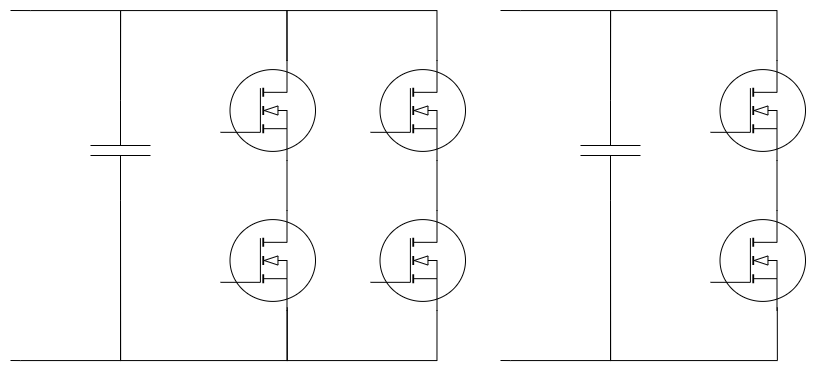

The diagram above was exported from draw.io. Its source (the exported page's mxGraphModel, read from the mxfile embedded in the PNG):
<mxGraphModel dx="1371" dy="815" grid="1" gridSize="10" guides="1" tooltips="1" connect="1" arrows="1" fold="1" page="1" pageScale="1" pageWidth="850" pageHeight="1100" math="0" shadow="0">
  <root>
    <mxCell id="0" />
    <mxCell id="1" parent="0" />
    <mxCell id="khHTVQCWh6nVvEDpskjY-1" parent="1" style="verticalLabelPosition=bottom;shadow=0;dashed=0;align=center;html=1;verticalAlign=top;shape=mxgraph.electrical.mosfets1.mosfet_ic_n;" value="" vertex="1">
      <mxGeometry height="100" width="95" x="380" y="270" as="geometry" />
    </mxCell>
    <mxCell id="khHTVQCWh6nVvEDpskjY-2" parent="1" style="verticalLabelPosition=bottom;shadow=0;dashed=0;align=center;html=1;verticalAlign=top;shape=mxgraph.electrical.mosfets1.mosfet_ic_n;" value="" vertex="1">
      <mxGeometry height="100" width="95" x="380" y="420" as="geometry" />
    </mxCell>
    <mxCell id="khHTVQCWh6nVvEDpskjY-3" edge="1" parent="1" source="khHTVQCWh6nVvEDpskjY-1" style="edgeStyle=orthogonalEdgeStyle;rounded=0;orthogonalLoop=1;jettySize=auto;html=1;exitX=0.7;exitY=1;exitDx=0;exitDy=0;exitPerimeter=0;entryX=0.7;entryY=0;entryDx=0;entryDy=0;entryPerimeter=0;shape=wire;dashed=1;endArrow=none;endFill=0;" target="khHTVQCWh6nVvEDpskjY-2">
      <mxGeometry relative="1" as="geometry" />
    </mxCell>
    <mxCell id="khHTVQCWh6nVvEDpskjY-4" parent="1" style="verticalLabelPosition=bottom;shadow=0;dashed=0;align=center;html=1;verticalAlign=top;shape=mxgraph.electrical.mosfets1.mosfet_ic_n;" value="" vertex="1">
      <mxGeometry height="100" width="95" x="530" y="270" as="geometry" />
    </mxCell>
    <mxCell id="khHTVQCWh6nVvEDpskjY-5" parent="1" style="verticalLabelPosition=bottom;shadow=0;dashed=0;align=center;html=1;verticalAlign=top;shape=mxgraph.electrical.mosfets1.mosfet_ic_n;" value="" vertex="1">
      <mxGeometry height="100" width="95" x="530" y="420" as="geometry" />
    </mxCell>
    <mxCell id="khHTVQCWh6nVvEDpskjY-6" edge="1" parent="1" source="khHTVQCWh6nVvEDpskjY-4" style="edgeStyle=orthogonalEdgeStyle;rounded=0;orthogonalLoop=1;jettySize=auto;html=1;exitX=0.7;exitY=1;exitDx=0;exitDy=0;exitPerimeter=0;entryX=0.7;entryY=0;entryDx=0;entryDy=0;entryPerimeter=0;shape=wire;dashed=1;endArrow=none;endFill=0;" target="khHTVQCWh6nVvEDpskjY-5">
      <mxGeometry relative="1" as="geometry" />
    </mxCell>
    <mxCell id="khHTVQCWh6nVvEDpskjY-9" edge="1" parent="1" source="khHTVQCWh6nVvEDpskjY-2" style="edgeStyle=orthogonalEdgeStyle;rounded=0;orthogonalLoop=1;jettySize=auto;html=1;exitX=0.7;exitY=1;exitDx=0;exitDy=0;exitPerimeter=0;entryX=0.7;entryY=1;entryDx=0;entryDy=0;entryPerimeter=0;endArrow=none;endFill=0;" target="khHTVQCWh6nVvEDpskjY-5">
      <mxGeometry relative="1" as="geometry">
        <Array as="points">
          <mxPoint x="447" y="570" />
          <mxPoint x="597" y="570" />
        </Array>
      </mxGeometry>
    </mxCell>
    <mxCell id="khHTVQCWh6nVvEDpskjY-10" edge="1" parent="1" source="khHTVQCWh6nVvEDpskjY-1" style="edgeStyle=orthogonalEdgeStyle;rounded=0;orthogonalLoop=1;jettySize=auto;html=1;exitX=0.7;exitY=0;exitDx=0;exitDy=0;exitPerimeter=0;entryX=0.7;entryY=0;entryDx=0;entryDy=0;entryPerimeter=0;endArrow=none;endFill=0;" target="khHTVQCWh6nVvEDpskjY-4">
      <mxGeometry relative="1" as="geometry">
        <Array as="points">
          <mxPoint x="447" y="220" />
          <mxPoint x="597" y="220" />
        </Array>
        <mxPoint x="460" y="219.97000000000003" as="sourcePoint" />
        <mxPoint x="610" y="219.97000000000003" as="targetPoint" />
      </mxGeometry>
    </mxCell>
    <mxCell id="khHTVQCWh6nVvEDpskjY-14" edge="1" parent="1" source="khHTVQCWh6nVvEDpskjY-11" style="edgeStyle=orthogonalEdgeStyle;rounded=0;orthogonalLoop=1;jettySize=auto;html=1;exitX=0;exitY=0.5;exitDx=0;exitDy=0;exitPerimeter=0;endArrow=none;endFill=0;">
      <mxGeometry relative="1" as="geometry">
        <Array as="points">
          <mxPoint x="280" y="220" />
          <mxPoint x="190" y="220" />
        </Array>
        <mxPoint x="170" y="220" as="targetPoint" />
      </mxGeometry>
    </mxCell>
    <mxCell id="khHTVQCWh6nVvEDpskjY-15" edge="1" parent="1" source="khHTVQCWh6nVvEDpskjY-11" style="edgeStyle=orthogonalEdgeStyle;rounded=0;orthogonalLoop=1;jettySize=auto;html=1;exitX=1;exitY=0.5;exitDx=0;exitDy=0;exitPerimeter=0;endArrow=none;endFill=0;">
      <mxGeometry relative="1" as="geometry">
        <Array as="points">
          <mxPoint x="280" y="570" />
          <mxPoint x="180" y="570" />
        </Array>
        <mxPoint x="170" y="570" as="targetPoint" />
      </mxGeometry>
    </mxCell>
    <mxCell id="khHTVQCWh6nVvEDpskjY-11" parent="1" style="pointerEvents=1;verticalLabelPosition=bottom;shadow=0;dashed=0;align=center;html=1;verticalAlign=top;shape=mxgraph.electrical.capacitors.capacitor_1;direction=south;" value="" vertex="1">
      <mxGeometry height="100" width="60" x="250" y="310" as="geometry" />
    </mxCell>
    <mxCell id="khHTVQCWh6nVvEDpskjY-12" edge="1" parent="1" source="khHTVQCWh6nVvEDpskjY-11" style="edgeStyle=orthogonalEdgeStyle;rounded=0;orthogonalLoop=1;jettySize=auto;html=1;entryX=0.7;entryY=0;entryDx=0;entryDy=0;entryPerimeter=0;endArrow=none;endFill=0;exitX=0;exitY=0.5;exitDx=0;exitDy=0;exitPerimeter=0;" target="khHTVQCWh6nVvEDpskjY-1">
      <mxGeometry relative="1" as="geometry">
        <Array as="points">
          <mxPoint x="280" y="220" />
          <mxPoint x="446" y="220" />
        </Array>
        <mxPoint x="60" y="220" as="sourcePoint" />
        <mxPoint x="620" y="270" as="targetPoint" />
      </mxGeometry>
    </mxCell>
    <mxCell id="khHTVQCWh6nVvEDpskjY-13" edge="1" parent="1" source="khHTVQCWh6nVvEDpskjY-11" style="edgeStyle=orthogonalEdgeStyle;rounded=0;orthogonalLoop=1;jettySize=auto;html=1;exitX=1;exitY=0.5;exitDx=0;exitDy=0;exitPerimeter=0;endArrow=none;endFill=0;entryX=0.703;entryY=0.969;entryDx=0;entryDy=0;entryPerimeter=0;" target="khHTVQCWh6nVvEDpskjY-2">
      <mxGeometry relative="1" as="geometry">
        <Array as="points">
          <mxPoint x="280" y="570" />
          <mxPoint x="447" y="570" />
        </Array>
        <mxPoint x="270" y="360" as="sourcePoint" />
        <mxPoint x="450" y="520" as="targetPoint" />
      </mxGeometry>
    </mxCell>
    <mxCell id="khHTVQCWh6nVvEDpskjY-16" parent="1" style="verticalLabelPosition=bottom;shadow=0;dashed=0;align=center;html=1;verticalAlign=top;shape=mxgraph.electrical.mosfets1.mosfet_ic_n;" value="" vertex="1">
      <mxGeometry height="100" width="95" x="870" y="270" as="geometry" />
    </mxCell>
    <mxCell id="khHTVQCWh6nVvEDpskjY-17" parent="1" style="verticalLabelPosition=bottom;shadow=0;dashed=0;align=center;html=1;verticalAlign=top;shape=mxgraph.electrical.mosfets1.mosfet_ic_n;" value="" vertex="1">
      <mxGeometry height="100" width="95" x="870" y="420" as="geometry" />
    </mxCell>
    <mxCell id="khHTVQCWh6nVvEDpskjY-18" edge="1" parent="1" source="khHTVQCWh6nVvEDpskjY-16" style="edgeStyle=orthogonalEdgeStyle;rounded=0;orthogonalLoop=1;jettySize=auto;html=1;exitX=0.7;exitY=1;exitDx=0;exitDy=0;exitPerimeter=0;entryX=0.7;entryY=0;entryDx=0;entryDy=0;entryPerimeter=0;shape=wire;dashed=1;endArrow=none;endFill=0;" target="khHTVQCWh6nVvEDpskjY-17">
      <mxGeometry relative="1" as="geometry" />
    </mxCell>
    <mxCell id="khHTVQCWh6nVvEDpskjY-24" edge="1" parent="1" source="khHTVQCWh6nVvEDpskjY-26" style="edgeStyle=orthogonalEdgeStyle;rounded=0;orthogonalLoop=1;jettySize=auto;html=1;exitX=0;exitY=0.5;exitDx=0;exitDy=0;exitPerimeter=0;endArrow=none;endFill=0;">
      <mxGeometry relative="1" as="geometry">
        <Array as="points">
          <mxPoint x="770" y="220" />
          <mxPoint x="680" y="220" />
        </Array>
        <mxPoint x="660" y="220" as="targetPoint" />
      </mxGeometry>
    </mxCell>
    <mxCell id="khHTVQCWh6nVvEDpskjY-25" edge="1" parent="1" source="khHTVQCWh6nVvEDpskjY-26" style="edgeStyle=orthogonalEdgeStyle;rounded=0;orthogonalLoop=1;jettySize=auto;html=1;exitX=1;exitY=0.5;exitDx=0;exitDy=0;exitPerimeter=0;endArrow=none;endFill=0;">
      <mxGeometry relative="1" as="geometry">
        <Array as="points">
          <mxPoint x="770" y="570" />
          <mxPoint x="670" y="570" />
        </Array>
        <mxPoint x="660" y="570" as="targetPoint" />
      </mxGeometry>
    </mxCell>
    <mxCell id="khHTVQCWh6nVvEDpskjY-26" parent="1" style="pointerEvents=1;verticalLabelPosition=bottom;shadow=0;dashed=0;align=center;html=1;verticalAlign=top;shape=mxgraph.electrical.capacitors.capacitor_1;direction=south;" value="" vertex="1">
      <mxGeometry height="100" width="60" x="740" y="310" as="geometry" />
    </mxCell>
    <mxCell id="khHTVQCWh6nVvEDpskjY-27" edge="1" parent="1" source="khHTVQCWh6nVvEDpskjY-26" style="edgeStyle=orthogonalEdgeStyle;rounded=0;orthogonalLoop=1;jettySize=auto;html=1;entryX=0.7;entryY=0;entryDx=0;entryDy=0;entryPerimeter=0;endArrow=none;endFill=0;exitX=0;exitY=0.5;exitDx=0;exitDy=0;exitPerimeter=0;" target="khHTVQCWh6nVvEDpskjY-16">
      <mxGeometry relative="1" as="geometry">
        <Array as="points">
          <mxPoint x="770" y="220" />
          <mxPoint x="936" y="220" />
        </Array>
        <mxPoint x="550" y="220" as="sourcePoint" />
        <mxPoint x="1110" y="270" as="targetPoint" />
      </mxGeometry>
    </mxCell>
    <mxCell id="khHTVQCWh6nVvEDpskjY-28" edge="1" parent="1" source="khHTVQCWh6nVvEDpskjY-26" style="edgeStyle=orthogonalEdgeStyle;rounded=0;orthogonalLoop=1;jettySize=auto;html=1;exitX=1;exitY=0.5;exitDx=0;exitDy=0;exitPerimeter=0;endArrow=none;endFill=0;entryX=0.703;entryY=0.969;entryDx=0;entryDy=0;entryPerimeter=0;" target="khHTVQCWh6nVvEDpskjY-17">
      <mxGeometry relative="1" as="geometry">
        <Array as="points">
          <mxPoint x="770" y="570" />
          <mxPoint x="937" y="570" />
        </Array>
        <mxPoint x="760" y="360" as="sourcePoint" />
        <mxPoint x="940" y="520" as="targetPoint" />
      </mxGeometry>
    </mxCell>
  </root>
</mxGraphModel>